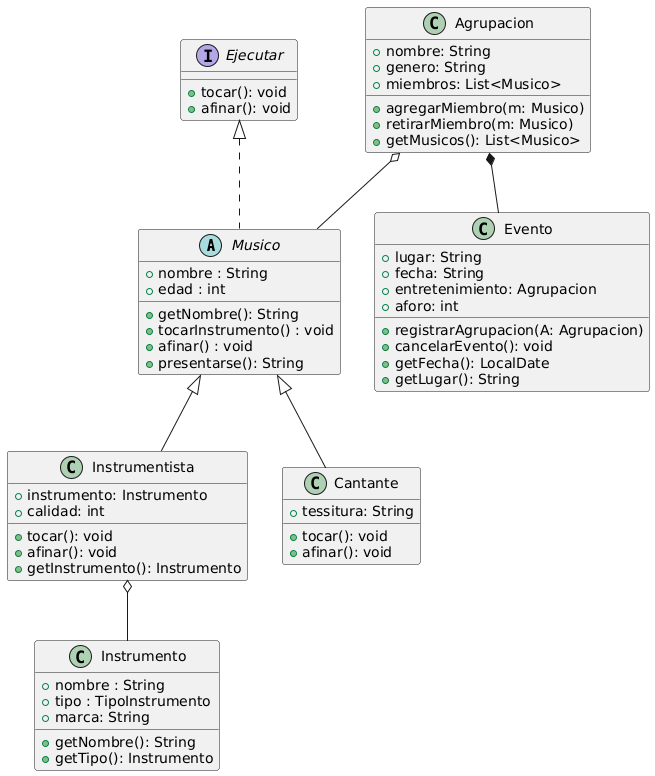

The diagram above was rendered by PlantUML. Its source (embedded in the PNG):
@startuml
abstract class Musico{
    + nombre : String
    + edad : int
    + getNombre(): String
    + tocarInstrumento() : void
    + afinar() : void
    + presentarse(): String
}

class Instrumentista {
    + instrumento: Instrumento
    + calidad: int
    + tocar(): void
    + afinar(): void
    + getInstrumento(): Instrumento
}

class Instrumento{
 + nombre : String
 + tipo : TipoInstrumento
 + marca: String
 + getNombre(): String 
 + getTipo(): Instrumento 
}

class Cantante {
 + tessitura: String
 + tocar(): void 
 + afinar(): void
}

interface Ejecutar{
+ tocar(): void 
+ afinar(): void
}

class Agrupacion {
+ nombre: String
+ genero: String
+ miembros: List<Musico>
+ agregarMiembro(m: Musico)
+ retirarMiembro(m: Musico)
+ getMusicos(): List<Musico>
}

class Evento{
+ lugar: String
+ fecha: String
+ entretenimiento: Agrupacion
+ aforo: int
+ registrarAgrupacion(A: Agrupacion)
+ cancelarEvento(): void
+ getFecha(): LocalDate
+ getLugar(): String
} 

Musico <|-- Cantante 
Musico <|-- Instrumentista
Ejecutar <|.. Musico
Agrupacion o-- Musico
Instrumentista o-- Instrumento
Agrupacion *-- Evento
@enduml